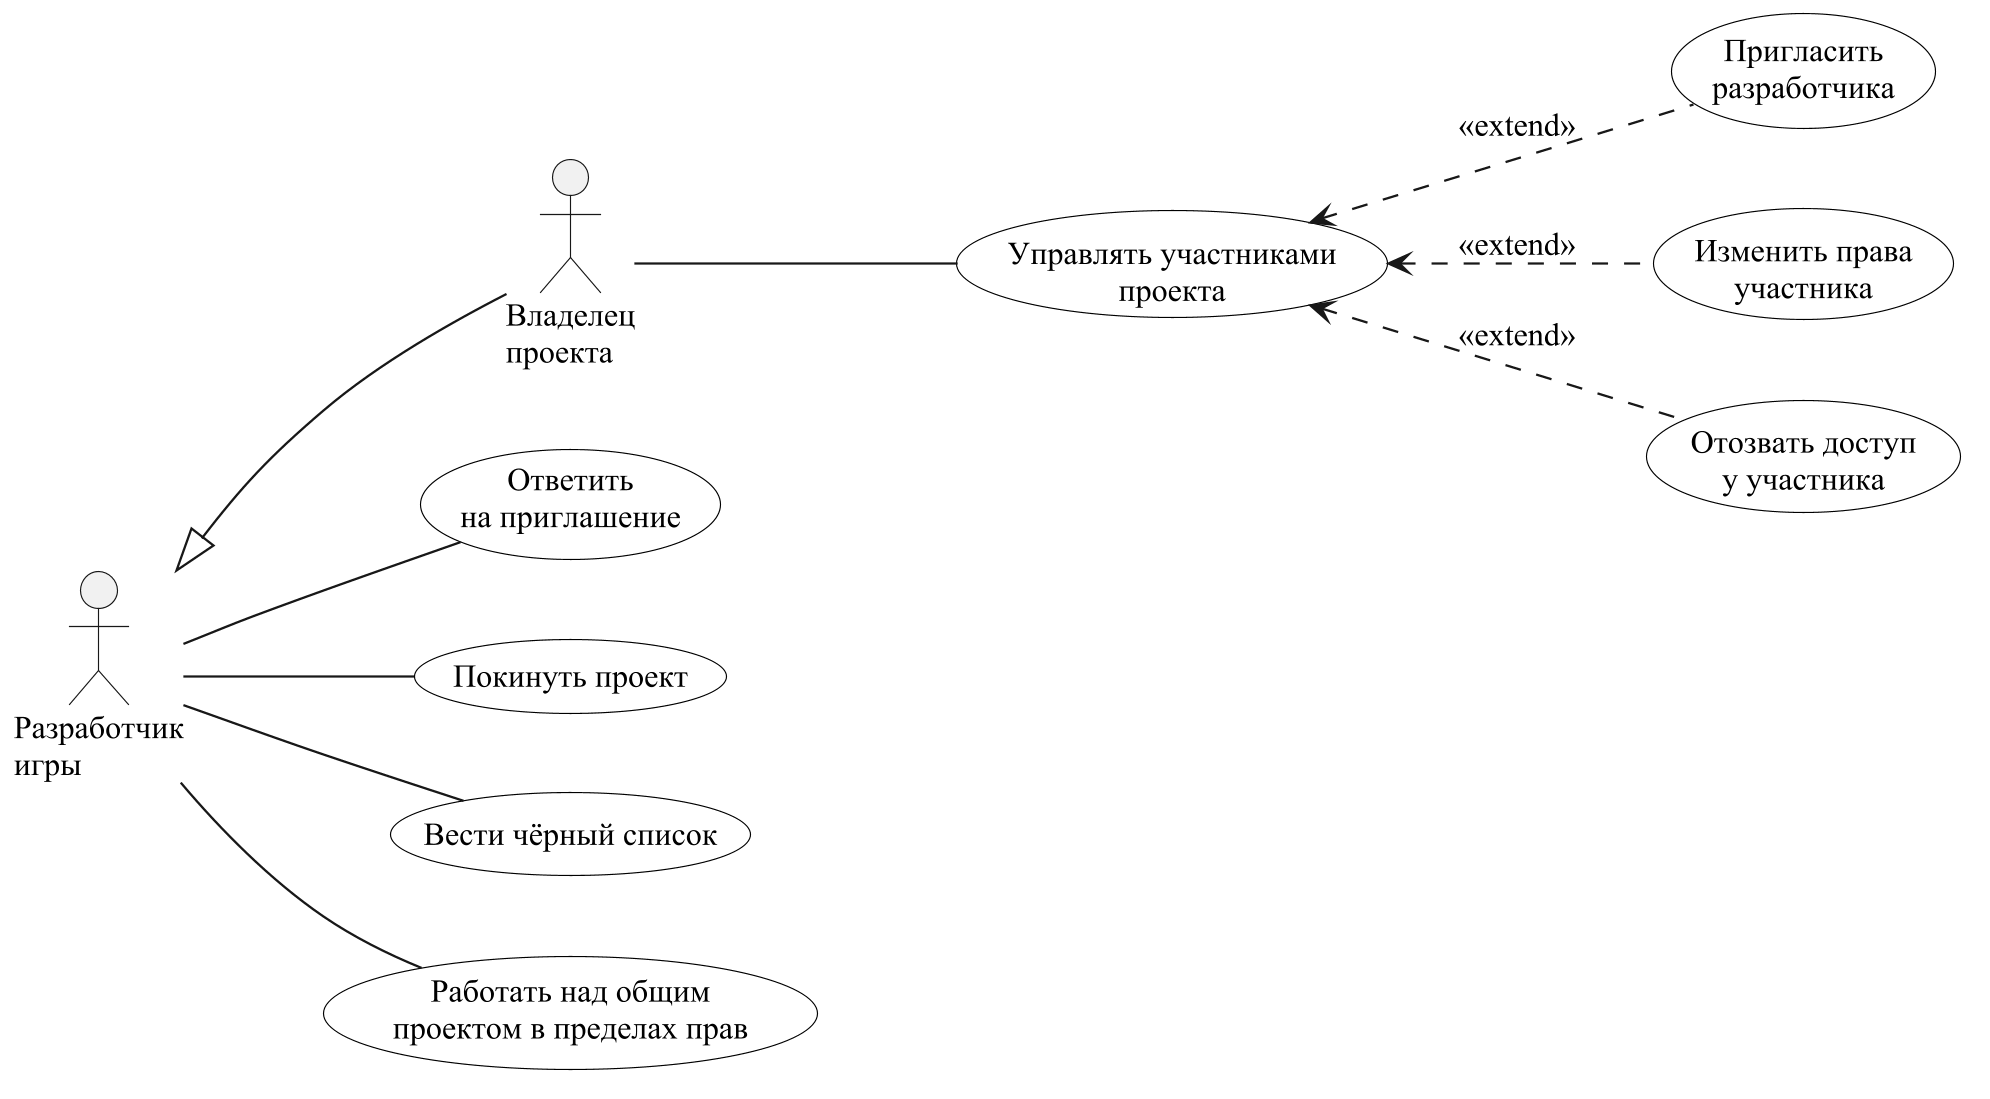

The diagram above was rendered by PlantUML. Its source (embedded in the PNG):
@startuml collaboration
!include style.iuml
actor "Владелец\nпроекта" as Owner
actor "Разработчик\nигры" as Dev
Owner -up-|> Dev
usecase "Управлять участниками\nпроекта" as C1
usecase "Пригласить\nразработчика" as C1a
usecase "Изменить права\nучастника" as C1b
usecase "Отозвать доступ\nу участника" as C1c
usecase "Ответить\nна приглашение" as C2
usecase "Покинуть проект" as C3
usecase "Вести чёрный список" as C4
usecase "Работать над общим\nпроектом в пределах прав" as C5
Owner -- C1
C1 <.. C1a : <<extend>>
C1 <.. C1b : <<extend>>
C1 <.. C1c : <<extend>>
Dev -- C2
Dev -- C3
Dev -- C4
Dev -- C5
@enduml